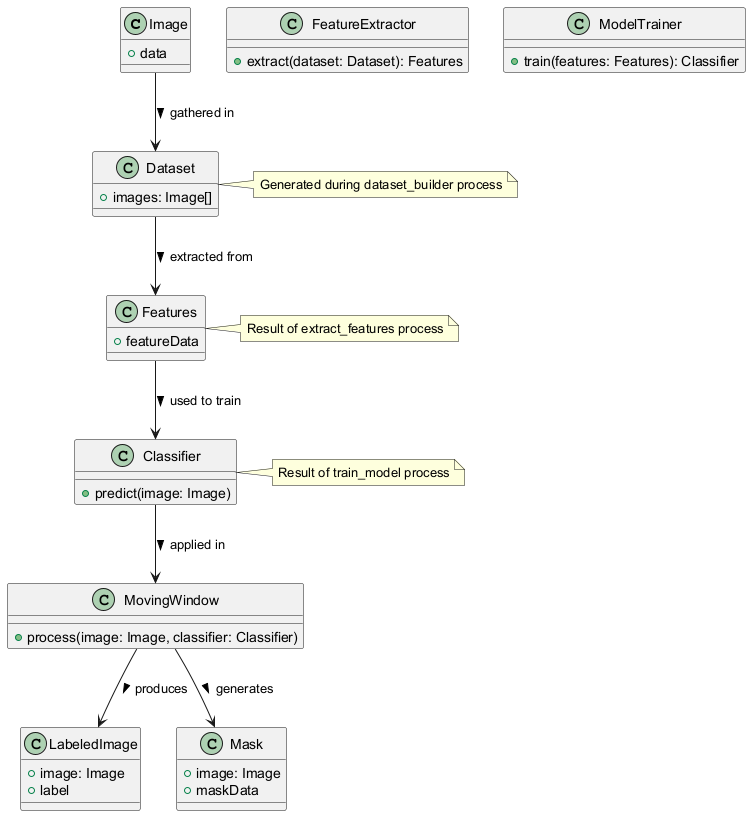

The diagram above was rendered by PlantUML. Its source (embedded in the PNG):
@startuml
class Image {
  +data
}
class Dataset {
  +images: Image[]
}
class FeatureExtractor {
  +extract(dataset: Dataset): Features
}
class Features {
  +featureData
}
class ModelTrainer {
  +train(features: Features): Classifier
}
class Classifier {
  +predict(image: Image)
}
class MovingWindow {
  +process(image: Image, classifier: Classifier)
}
class LabeledImage {
  +image: Image
  +label
}
class Mask {
  +image: Image
  +maskData
}

Image --> Dataset : gathered in >
Dataset --> Features : extracted from >
Features --> Classifier : used to train >
Classifier --> MovingWindow : applied in >
MovingWindow --> LabeledImage : produces >
MovingWindow --> Mask : generates >

note right of Dataset
  Generated during dataset_builder process
end note

note right of Features
  Result of extract_features process
end note

note right of Classifier
  Result of train_model process
end note
@enduml